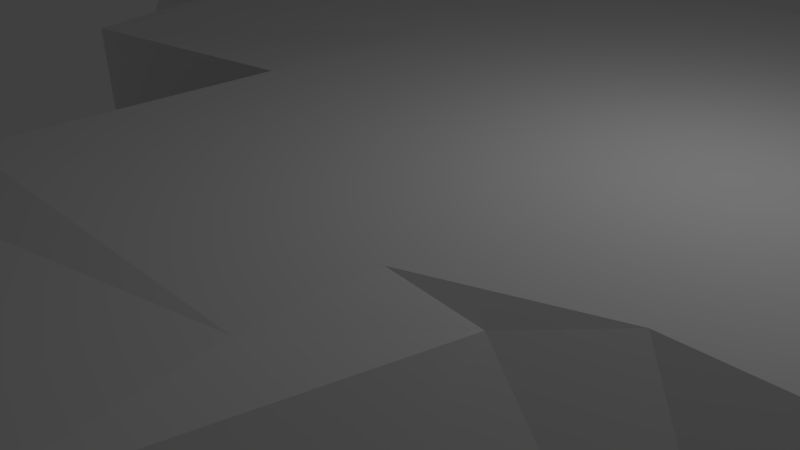 # Source: lvl1-structure1.blend  (saved by Blender 2.76.0; exported with 4.5.12 LTS)
import bpy
from mathutils import Matrix  # noqa: F401  (used for matrix-valued properties, if any)

bpy.ops.wm.read_factory_settings(use_empty=True)
scene = bpy.context.scene
scene.name = 'Scene'

# ---- collections
col_collection_1 = bpy.data.collections.new('Collection 1'); scene.collection.children.link(col_collection_1)

# ---- materials (node trees are filled in below, after node groups)
mat_material = bpy.data.materials.new('Material')
mat_material.alpha_threshold = 0.0
mat_material.use_transparent_shadow = False
mat_material.roughness = 0.5
mat_material.line_color = (0.0, 0.0, 0.0, 1.0)

# ---- material node trees

# ---- world
world_world = bpy.data.worlds.new('World'); scene.world = world_world
world_world.color = (0.05088, 0.05088, 0.05088)
world_world.use_sun_shadow = False
world_world.sun_shadow_jitter_overblur = 0.0
world_world.cycles.sampling_method = 'MANUAL'
world_world.cycles.sample_map_resolution = 256

# ---- cameras
cam_camera = bpy.data.cameras.new('Camera')
cam_camera.clip_end = 100.0
cam_camera.lens = 35.0
cam_camera.sensor_width = 32.0
cam_camera.sensor_height = 18.0
cam_camera.ortho_scale = 7.314
cam_camera.dof.focus_distance = 0.0
cam_camera.dof.aperture_fstop = 128.0

# ---- lights
light_lamp = bpy.data.lights.new('Lamp', 'POINT')
light_lamp.transmission_factor = 0.0
light_lamp.cutoff_distance = 30.0
light_lamp.energy = 100.0
light_lamp.shadow_buffer_clip_start = 1.001
light_lamp.shadow_soft_size = 0.1
light_lamp.shadow_maximum_resolution = 0.006
light_lamp.use_absolute_resolution = True
light_lamp.cycles.use_multiple_importance_sampling = False

# ---- meshes
me_cube = bpy.data.meshes.new('Cube')
me_cube.from_pydata([(1.0, 1.0, -1.0), (1.0, -1.0, -1.0), (-1.0, -1.0, -1.0), (-1.0, 1.0, -1.0), (1.0, 1.0, 1.0), (0.8805, -0.9483, 1.402), (-1.0, -1.0, 1.0), (-1.0, 1.0, 1.0), (1.138, -0.7526, -1.0), (-1.0, -0.6292, -1.0), (1.138, -0.7526, 1.0), (-1.008, -0.6052, 0.807), (1.773, 1.0, -1.0), (1.773, 1.0, 1.0), (1.773, -0.7, -1.0), (1.773, -0.7, -1.0), (-1.0, -0.4899, -1.0), (-1.0, -0.4899, 1.0), (1.0, -0.4899, -1.0), (1.0, -0.4899, 1.0), (1.773, -0.4899, -1.0), (1.388, -0.3001, 0.8033), (2.819, 1.0, -1.0), (2.819, 1.0, 1.0), (2.819, -0.4899, -1.0), (2.819, -0.4899, -1.0), (-1.0, -0.2246, -1.0), (-1.0, -0.2246, 1.0), (1.0, -0.2246, -1.0), (1.0, -0.2246, 1.0), (1.773, -0.2246, -1.0), (1.773, -0.2246, 1.0), (2.819, -0.2246, -1.0), (2.819, -0.2246, 1.0), (4.196, 1.0, -1.0), (4.024, 0.8622, 1.355), (4.196, -0.2246, -1.0), (4.084, -0.1466, 1.185), (-2.983, -0.2246, -1.0), (-2.983, 1.0, -1.0), (-2.983, -1.0, -1.0), (-3.053, -0.9756, 1.397), (-2.983, 1.0, 1.0), (-2.983, -0.6292, -1.0), (-2.983, -0.6292, 1.0), (-2.983, -0.4899, -1.0), (-1.0, 0.3728, -1.0), (-1.0, 0.002518, -1.0), (-1.0, 0.002518, 1.0), (1.0, 0.002518, -1.0), (1.0, 0.002517, 1.0), (1.773, 0.002518, -1.0), (1.773, 0.002517, 1.0), (2.819, 0.002518, -1.0), (2.819, 0.002517, 1.0), (4.196, 0.002518, -1.0), (4.196, 0.002517, 1.0), (-2.983, 0.002518, -1.0), (-3.007, 0.0026, 0.7117), (-1.0, 0.3728, 1.0), (-2.983, 0.3728, -1.0), (-3.109, 0.3521, 0.9172), (1.0, 0.3728, -1.0), (1.0, 0.3728, 1.0), (1.773, 0.3728, -1.0), (1.773, 0.3728, 1.0), (2.819, 0.3728, -1.0), (2.819, 0.3728, 1.0), (4.196, 0.3728, -1.0), (4.196, 0.3728, 1.0), (-4.713, 0.3728, -1.0), (-4.713, 1.0, -1.0), (-4.402, 1.01, 1.018), (-4.348, 0.4083, 1.03), (-1.012, -1.212, -0.9259), (-0.9735, -1.24, 0.5784), (-2.995, -1.212, -0.9259), (-3.026, -1.216, 0.9757)], [], [(8, 1, 2, 9), (10, 11, 6, 5), (8, 10, 5, 1), (1, 5, 6, 2), (9, 2, 40, 43), (4, 0, 3, 7), (40, 2, 74, 76), (19, 10, 15, 21), (19, 17, 11, 10), (18, 8, 9, 16), (20, 21, 15, 14), (62, 0, 12, 64), (10, 8, 14, 15), (0, 4, 13, 12), (8, 18, 20, 14), (64, 12, 22, 66), (28, 18, 16, 26), (29, 27, 17, 19), (29, 19, 21, 31), (32, 33, 25, 24), (21, 20, 24, 25), (31, 21, 25, 33), (12, 13, 23, 22), (52, 31, 33, 54), (66, 22, 34, 68), (50, 29, 31, 52), (50, 48, 27, 29), (49, 28, 26, 47), (20, 30, 32, 24), (18, 28, 30, 20), (47, 26, 38, 57), (55, 56, 37, 36), (33, 32, 36, 37), (54, 33, 37, 56), (22, 23, 35, 34), (39, 60, 70, 71), (40, 41, 44, 43), (13, 65, 67, 23), (7, 3, 39, 42), (26, 16, 45, 38), (59, 7, 42, 61), (16, 9, 43, 45), (6, 11, 44, 41), (67, 54, 56, 69), (68, 69, 56, 55), (46, 47, 57, 60), (62, 49, 47, 46), (63, 59, 48, 50), (63, 50, 52, 65), (32, 53, 55, 36), (65, 52, 54, 67), (30, 51, 53, 32), (28, 49, 51, 30), (17, 16, 9, 11), (27, 26, 16, 17), (48, 47, 26, 27), (47, 48, 58, 57), (11, 9, 43, 44), (4, 63, 65, 13), (4, 7, 59, 63), (0, 62, 46, 3), (3, 46, 60, 39), (34, 35, 69, 68), (23, 67, 69, 35), (48, 59, 61, 58), (57, 58, 61, 60), (53, 66, 68, 55), (51, 64, 66, 53), (49, 62, 64, 51), (70, 73, 72, 71), (60, 61, 73, 70), (61, 42, 72, 73), (42, 39, 71, 72), (14, 20, 24), (15, 21, 25), (74, 75, 77, 76), (2, 6, 75, 74), (41, 40, 76, 77), (6, 41, 77, 75)])
me_cube.materials.append(mat_material)
me_cube.use_remesh_preserve_volume = False
me_cube.use_remesh_preserve_attributes = False
me_cube.use_mirror_vertex_groups = False
me_cube.update()

# ---- objects
ob_cube = bpy.data.objects.new('Cube', me_cube)
ob_lamp = bpy.data.objects.new('Lamp', light_lamp)
ob_camera = bpy.data.objects.new('Camera', cam_camera)

# ---- transforms, parenting, visibility, modifiers, constraints
ob_cube.location = (0.5, 0.0, 1.0)
ob_cube.scale = (2.5, 8.0, 1.0)
ob_cube.lock_rotations_4d = False
ob_cube.empty_display_type = 'ARROWS'
ob_cube.lineart.crease_threshold = 0.0
_m = ob_cube.modifiers.new('Decimate', 'DECIMATE')
_m.ratio = 0.75
_m.invert_vertex_group = True
ob_lamp.location = (4.076, 1.005, 5.904)
ob_lamp.rotation_euler = (0.6503, 0.05522, 1.866)
ob_lamp.lock_rotations_4d = False
ob_lamp.empty_display_type = 'ARROWS'
ob_lamp.color = (0.0, 0.0, 0.0, 0.0)
ob_lamp.lineart.crease_threshold = 0.0
ob_camera.location = (7.481, -6.508, 5.344)
ob_camera.rotation_euler = (1.109, 0.01082, 0.8149)
ob_camera.lock_rotations_4d = False
ob_camera.empty_display_type = 'ARROWS'
ob_camera.color = (0.0, 0.0, 0.0, 0.0)
ob_camera.display_type = 'WIRE'
ob_camera.lineart.crease_threshold = 0.0

# ---- collection membership
col_collection_1.objects.link(ob_cube)
col_collection_1.objects.link(ob_lamp)
col_collection_1.objects.link(ob_camera)

# ---- scene / render settings (as saved in the file)
scene.camera = ob_camera
scene.frame_start = 1; scene.frame_end = 250; scene.frame_set(77)
scene.render.engine = 'BLENDER_EEVEE_NEXT'
scene.render.resolution_percentage = 50
scene.render.dither_intensity = 0.0
scene.cycles.use_denoising = False
scene.cycles.samples = 10
scene.cycles.sampling_pattern = 'TABULATED_SOBOL'
scene.cycles.light_sampling_threshold = 0.0
scene.cycles.use_adaptive_sampling = False
scene.cycles.use_light_tree = False
scene.cycles.blur_glossy = 0.0
scene.cycles.pixel_filter_type = 'GAUSSIAN'
scene.cycles.sample_clamp_indirect = 0.0
scene.view_settings.view_transform = 'Standard'
bpy.context.view_layer.update()
